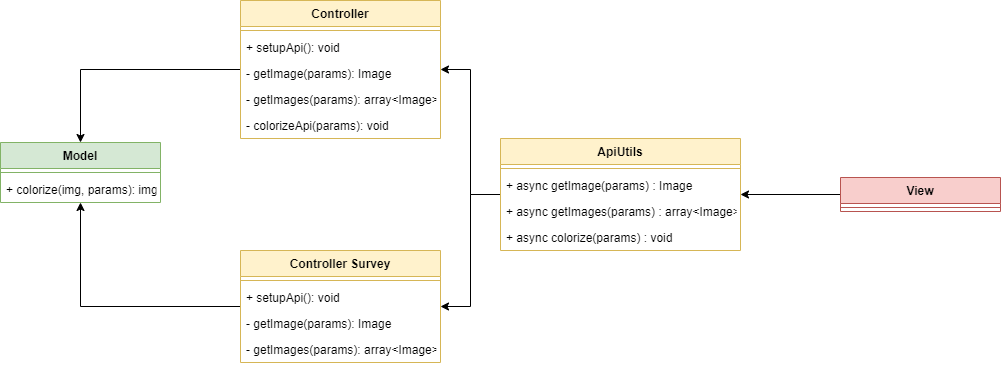

The diagram above was exported from draw.io. Its source (the exported page's mxGraphModel, read from the mxfile embedded in the PNG):
<mxGraphModel dx="1434" dy="739" grid="1" gridSize="10" guides="1" tooltips="1" connect="1" arrows="1" fold="1" page="1" pageScale="1" pageWidth="1100" pageHeight="850" math="0" shadow="0">
  <root>
    <mxCell id="VfDvsz-3Sr27xTSIjaN1-0" />
    <mxCell id="VfDvsz-3Sr27xTSIjaN1-1" parent="VfDvsz-3Sr27xTSIjaN1-0" />
    <mxCell id="_o3g7SivctppUcqjXeFh-0" style="edgeStyle=orthogonalEdgeStyle;rounded=0;orthogonalLoop=1;jettySize=auto;html=1;startArrow=none;startFill=0;endArrow=classic;endFill=1;" edge="1" parent="VfDvsz-3Sr27xTSIjaN1-1" source="VfDvsz-3Sr27xTSIjaN1-28" target="ebDqHrxTD0zY9L_WGHP3-0">
      <mxGeometry relative="1" as="geometry" />
    </mxCell>
    <mxCell id="VfDvsz-3Sr27xTSIjaN1-28" value="Controller" style="swimlane;fontStyle=1;align=center;verticalAlign=top;childLayout=stackLayout;horizontal=1;startSize=26;horizontalStack=0;resizeParent=1;resizeParentMax=0;resizeLast=0;collapsible=1;marginBottom=0;fillColor=#fff2cc;strokeColor=#d6b656;" vertex="1" parent="VfDvsz-3Sr27xTSIjaN1-1">
      <mxGeometry x="340" y="308" width="200" height="138" as="geometry" />
    </mxCell>
    <mxCell id="VfDvsz-3Sr27xTSIjaN1-29" value="" style="line;strokeWidth=1;fillColor=none;align=left;verticalAlign=middle;spacingTop=-1;spacingLeft=3;spacingRight=3;rotatable=0;labelPosition=right;points=[];portConstraint=eastwest;strokeColor=inherit;" vertex="1" parent="VfDvsz-3Sr27xTSIjaN1-28">
      <mxGeometry y="26" width="200" height="8" as="geometry" />
    </mxCell>
    <mxCell id="VfDvsz-3Sr27xTSIjaN1-30" value="+ setupApi(): void" style="text;strokeColor=none;fillColor=none;align=left;verticalAlign=top;spacingLeft=4;spacingRight=4;overflow=hidden;rotatable=0;points=[[0,0.5],[1,0.5]];portConstraint=eastwest;" vertex="1" parent="VfDvsz-3Sr27xTSIjaN1-28">
      <mxGeometry y="34" width="200" height="26" as="geometry" />
    </mxCell>
    <mxCell id="VfDvsz-3Sr27xTSIjaN1-31" value="- getImage(params): Image" style="text;strokeColor=none;fillColor=none;align=left;verticalAlign=top;spacingLeft=4;spacingRight=4;overflow=hidden;rotatable=0;points=[[0,0.5],[1,0.5]];portConstraint=eastwest;" vertex="1" parent="VfDvsz-3Sr27xTSIjaN1-28">
      <mxGeometry y="60" width="200" height="26" as="geometry" />
    </mxCell>
    <mxCell id="VfDvsz-3Sr27xTSIjaN1-32" value="- getImages(params): array&lt;Image&gt;" style="text;strokeColor=none;fillColor=none;align=left;verticalAlign=top;spacingLeft=4;spacingRight=4;overflow=hidden;rotatable=0;points=[[0,0.5],[1,0.5]];portConstraint=eastwest;" vertex="1" parent="VfDvsz-3Sr27xTSIjaN1-28">
      <mxGeometry y="86" width="200" height="26" as="geometry" />
    </mxCell>
    <mxCell id="VfDvsz-3Sr27xTSIjaN1-33" value="- colorizeApi(params): void" style="text;strokeColor=none;fillColor=none;align=left;verticalAlign=top;spacingLeft=4;spacingRight=4;overflow=hidden;rotatable=0;points=[[0,0.5],[1,0.5]];portConstraint=eastwest;" vertex="1" parent="VfDvsz-3Sr27xTSIjaN1-28">
      <mxGeometry y="112" width="200" height="26" as="geometry" />
    </mxCell>
    <mxCell id="_o3g7SivctppUcqjXeFh-1" style="edgeStyle=orthogonalEdgeStyle;rounded=0;orthogonalLoop=1;jettySize=auto;html=1;startArrow=none;startFill=0;endArrow=classic;endFill=1;" edge="1" parent="VfDvsz-3Sr27xTSIjaN1-1" source="VfDvsz-3Sr27xTSIjaN1-41" target="ebDqHrxTD0zY9L_WGHP3-0">
      <mxGeometry relative="1" as="geometry" />
    </mxCell>
    <mxCell id="VfDvsz-3Sr27xTSIjaN1-41" value="Controller Survey" style="swimlane;fontStyle=1;align=center;verticalAlign=top;childLayout=stackLayout;horizontal=1;startSize=26;horizontalStack=0;resizeParent=1;resizeParentMax=0;resizeLast=0;collapsible=1;marginBottom=0;fillColor=#fff2cc;strokeColor=#d6b656;" vertex="1" parent="VfDvsz-3Sr27xTSIjaN1-1">
      <mxGeometry x="340" y="558" width="200" height="112" as="geometry" />
    </mxCell>
    <mxCell id="VfDvsz-3Sr27xTSIjaN1-42" value="" style="line;strokeWidth=1;fillColor=none;align=left;verticalAlign=middle;spacingTop=-1;spacingLeft=3;spacingRight=3;rotatable=0;labelPosition=right;points=[];portConstraint=eastwest;strokeColor=inherit;" vertex="1" parent="VfDvsz-3Sr27xTSIjaN1-41">
      <mxGeometry y="26" width="200" height="8" as="geometry" />
    </mxCell>
    <mxCell id="VfDvsz-3Sr27xTSIjaN1-43" value="+ setupApi(): void" style="text;strokeColor=none;fillColor=none;align=left;verticalAlign=top;spacingLeft=4;spacingRight=4;overflow=hidden;rotatable=0;points=[[0,0.5],[1,0.5]];portConstraint=eastwest;" vertex="1" parent="VfDvsz-3Sr27xTSIjaN1-41">
      <mxGeometry y="34" width="200" height="26" as="geometry" />
    </mxCell>
    <mxCell id="VfDvsz-3Sr27xTSIjaN1-44" value="- getImage(params): Image" style="text;strokeColor=none;fillColor=none;align=left;verticalAlign=top;spacingLeft=4;spacingRight=4;overflow=hidden;rotatable=0;points=[[0,0.5],[1,0.5]];portConstraint=eastwest;" vertex="1" parent="VfDvsz-3Sr27xTSIjaN1-41">
      <mxGeometry y="60" width="200" height="26" as="geometry" />
    </mxCell>
    <mxCell id="VfDvsz-3Sr27xTSIjaN1-45" value="- getImages(params): array&lt;Image&gt;" style="text;strokeColor=none;fillColor=none;align=left;verticalAlign=top;spacingLeft=4;spacingRight=4;overflow=hidden;rotatable=0;points=[[0,0.5],[1,0.5]];portConstraint=eastwest;" vertex="1" parent="VfDvsz-3Sr27xTSIjaN1-41">
      <mxGeometry y="86" width="200" height="26" as="geometry" />
    </mxCell>
    <mxCell id="4Ht-Sy0nFOBiYvXxxjE1-5" style="edgeStyle=orthogonalEdgeStyle;rounded=0;orthogonalLoop=1;jettySize=auto;html=1;startArrow=none;startFill=0;endArrow=classic;endFill=1;" edge="1" parent="VfDvsz-3Sr27xTSIjaN1-1" source="VfDvsz-3Sr27xTSIjaN1-94" target="VfDvsz-3Sr27xTSIjaN1-28">
      <mxGeometry relative="1" as="geometry" />
    </mxCell>
    <mxCell id="4Ht-Sy0nFOBiYvXxxjE1-6" style="edgeStyle=orthogonalEdgeStyle;rounded=0;orthogonalLoop=1;jettySize=auto;html=1;startArrow=none;startFill=0;endArrow=classic;endFill=1;" edge="1" parent="VfDvsz-3Sr27xTSIjaN1-1" source="VfDvsz-3Sr27xTSIjaN1-94" target="VfDvsz-3Sr27xTSIjaN1-41">
      <mxGeometry relative="1" as="geometry" />
    </mxCell>
    <mxCell id="VfDvsz-3Sr27xTSIjaN1-94" value="ApiUtils" style="swimlane;fontStyle=1;align=center;verticalAlign=top;childLayout=stackLayout;horizontal=1;startSize=26;horizontalStack=0;resizeParent=1;resizeParentMax=0;resizeLast=0;collapsible=1;marginBottom=0;fillColor=#fff2cc;strokeColor=#d6b656;" vertex="1" parent="VfDvsz-3Sr27xTSIjaN1-1">
      <mxGeometry x="600" y="446" width="240" height="112" as="geometry" />
    </mxCell>
    <mxCell id="VfDvsz-3Sr27xTSIjaN1-95" value="" style="line;strokeWidth=1;fillColor=none;align=left;verticalAlign=middle;spacingTop=-1;spacingLeft=3;spacingRight=3;rotatable=0;labelPosition=right;points=[];portConstraint=eastwest;strokeColor=inherit;" vertex="1" parent="VfDvsz-3Sr27xTSIjaN1-94">
      <mxGeometry y="26" width="240" height="8" as="geometry" />
    </mxCell>
    <mxCell id="VfDvsz-3Sr27xTSIjaN1-96" value="+ async getImage(params) : Image" style="text;strokeColor=none;fillColor=none;align=left;verticalAlign=top;spacingLeft=4;spacingRight=4;overflow=hidden;rotatable=0;points=[[0,0.5],[1,0.5]];portConstraint=eastwest;" vertex="1" parent="VfDvsz-3Sr27xTSIjaN1-94">
      <mxGeometry y="34" width="240" height="26" as="geometry" />
    </mxCell>
    <mxCell id="VfDvsz-3Sr27xTSIjaN1-97" value="+ async getImages(params) : array&lt;Image&gt;" style="text;strokeColor=none;fillColor=none;align=left;verticalAlign=top;spacingLeft=4;spacingRight=4;overflow=hidden;rotatable=0;points=[[0,0.5],[1,0.5]];portConstraint=eastwest;" vertex="1" parent="VfDvsz-3Sr27xTSIjaN1-94">
      <mxGeometry y="60" width="240" height="26" as="geometry" />
    </mxCell>
    <mxCell id="VfDvsz-3Sr27xTSIjaN1-98" value="+ async colorize(params) : void" style="text;strokeColor=none;fillColor=none;align=left;verticalAlign=top;spacingLeft=4;spacingRight=4;overflow=hidden;rotatable=0;points=[[0,0.5],[1,0.5]];portConstraint=eastwest;" vertex="1" parent="VfDvsz-3Sr27xTSIjaN1-94">
      <mxGeometry y="86" width="240" height="26" as="geometry" />
    </mxCell>
    <mxCell id="4Ht-Sy0nFOBiYvXxxjE1-7" style="edgeStyle=orthogonalEdgeStyle;rounded=0;orthogonalLoop=1;jettySize=auto;html=1;startArrow=none;startFill=0;endArrow=classic;endFill=1;" edge="1" parent="VfDvsz-3Sr27xTSIjaN1-1" source="4Ht-Sy0nFOBiYvXxxjE1-0" target="VfDvsz-3Sr27xTSIjaN1-94">
      <mxGeometry relative="1" as="geometry" />
    </mxCell>
    <mxCell id="4Ht-Sy0nFOBiYvXxxjE1-0" value="View" style="swimlane;fontStyle=1;align=center;verticalAlign=top;childLayout=stackLayout;horizontal=1;startSize=26;horizontalStack=0;resizeParent=1;resizeParentMax=0;resizeLast=0;collapsible=1;marginBottom=0;fillColor=#f8cecc;strokeColor=#b85450;" vertex="1" parent="VfDvsz-3Sr27xTSIjaN1-1">
      <mxGeometry x="940" y="485" width="160" height="34" as="geometry" />
    </mxCell>
    <mxCell id="4Ht-Sy0nFOBiYvXxxjE1-1" value="" style="line;strokeWidth=1;fillColor=none;align=left;verticalAlign=middle;spacingTop=-1;spacingLeft=3;spacingRight=3;rotatable=0;labelPosition=right;points=[];portConstraint=eastwest;strokeColor=inherit;" vertex="1" parent="4Ht-Sy0nFOBiYvXxxjE1-0">
      <mxGeometry y="26" width="160" height="8" as="geometry" />
    </mxCell>
    <mxCell id="ebDqHrxTD0zY9L_WGHP3-0" value="Model" style="swimlane;fontStyle=1;align=center;verticalAlign=top;childLayout=stackLayout;horizontal=1;startSize=26;horizontalStack=0;resizeParent=1;resizeParentMax=0;resizeLast=0;collapsible=1;marginBottom=0;fillColor=#d5e8d4;strokeColor=#82b366;" vertex="1" parent="VfDvsz-3Sr27xTSIjaN1-1">
      <mxGeometry x="100" y="450" width="160" height="60" as="geometry" />
    </mxCell>
    <mxCell id="ebDqHrxTD0zY9L_WGHP3-1" value="" style="line;strokeWidth=1;fillColor=none;align=left;verticalAlign=middle;spacingTop=-1;spacingLeft=3;spacingRight=3;rotatable=0;labelPosition=right;points=[];portConstraint=eastwest;strokeColor=inherit;" vertex="1" parent="ebDqHrxTD0zY9L_WGHP3-0">
      <mxGeometry y="26" width="160" height="8" as="geometry" />
    </mxCell>
    <mxCell id="ebDqHrxTD0zY9L_WGHP3-2" value="+ colorize(img, params): img" style="text;strokeColor=none;fillColor=none;align=left;verticalAlign=top;spacingLeft=4;spacingRight=4;overflow=hidden;rotatable=0;points=[[0,0.5],[1,0.5]];portConstraint=eastwest;" vertex="1" parent="ebDqHrxTD0zY9L_WGHP3-0">
      <mxGeometry y="34" width="160" height="26" as="geometry" />
    </mxCell>
  </root>
</mxGraphModel>